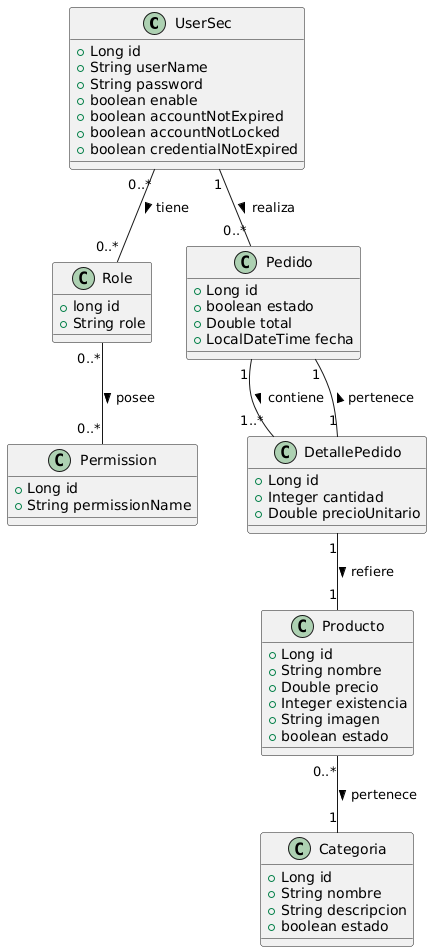

The diagram above was rendered by PlantUML. Its source (embedded in the PNG):
@startuml
class UserSec {
  +Long id
  +String userName
  +String password
  +boolean enable
  +boolean accountNotExpired
  +boolean accountNotLocked
  +boolean credentialNotExpired
}

class Role {
  +long id
  +String role
}

class Permission {
  +Long id
  +String permissionName
}

class Producto {
  +Long id
  +String nombre
  +Double precio
  +Integer existencia
  +String imagen
  +boolean estado
}

class Categoria {
  +Long id
  +String nombre
  +String descripcion
  +boolean estado
}

class Pedido {
  +Long id
  +boolean estado
  +Double total
  +LocalDateTime fecha
}

class DetallePedido {
  +Long id
  +Integer cantidad
  +Double precioUnitario
}

' Relaciones
UserSec "1" -- "0..*" Pedido : realiza >
Pedido "1" -- "1..*" DetallePedido : contiene >
DetallePedido "1" -- "1" Producto : refiere >
Producto "0..*" -- "1" Categoria : pertenece >
UserSec "0..*" -- "0..*" Role : tiene >
Role "0..*" -- "0..*" Permission : posee >

DetallePedido "1" -- "1" Pedido : pertenece >
@enduml